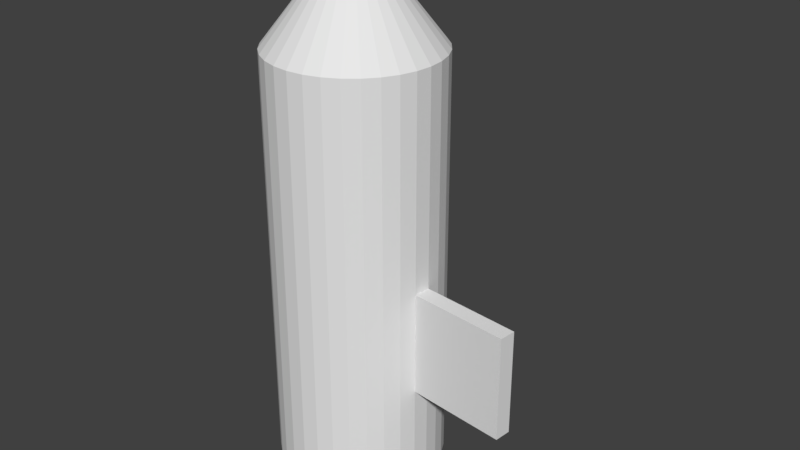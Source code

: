 # Source: NewPoint.blend  (saved by Blender 2.79.0; exported with 4.5.12 LTS)
import bpy
from mathutils import Matrix  # noqa: F401  (used for matrix-valued properties, if any)

bpy.ops.wm.read_factory_settings(use_empty=True)
scene = bpy.context.scene
scene.name = 'Scene'

# ---- collections
col_collection_1 = bpy.data.collections.new('Collection 1'); scene.collection.children.link(col_collection_1)

# ---- world
world_world = bpy.data.worlds.new('World'); scene.world = world_world
world_world.color = (0.05088, 0.05088, 0.05088)
world_world.use_sun_shadow = False
world_world.sun_shadow_jitter_overblur = 0.0
world_world.cycles.sampling_method = 'MANUAL'

# ---- meshes
me_cylinder = bpy.data.meshes.new('Cylinder')
me_cylinder.from_pydata([(0.0, 1.0, -4.024), (0.0, 1.0, 1.0), (0.1951, 0.9808, -4.024), (0.1951, 0.9808, 1.0), (0.3827, 0.9239, -4.024), (0.3827, 0.9239, 1.0), (0.5556, 0.8315, -4.024), (0.5556, 0.8315, 1.0), (0.7071, 0.7071, -4.024), (0.7071, 0.7071, 1.0), (0.8315, 0.5556, -4.024), (0.8315, 0.5556, 1.0), (0.9239, 0.3827, -4.024), (0.9239, 0.3827, 1.0), (0.9808, 0.1951, -4.024), (0.9808, 0.1951, 1.0), (1.0, 7.55e-08, -4.024), (1.0, 7.55e-08, 1.0), (0.9808, -0.1951, -4.024), (0.9808, -0.1951, 1.0), (0.9239, -0.3827, -4.024), (0.9239, -0.3827, 1.0), (0.8315, -0.5556, -4.024), (0.8315, -0.5556, 1.0), (0.7071, -0.7071, -4.024), (0.7071, -0.7071, 1.0), (0.5556, -0.8315, -4.024), (0.5556, -0.8315, 1.0), (0.3827, -0.9239, -4.024), (0.3827, -0.9239, 1.0), (0.1951, -0.9808, -4.024), (0.1951, -0.9808, 1.0), (-3.258e-07, -1.0, -4.024), (-3.258e-07, -1.0, 1.0), (-0.1951, -0.9808, -4.024), (-0.1951, -0.9808, 1.0), (-0.3827, -0.9239, -4.024), (-0.3827, -0.9239, 1.0), (-0.5556, -0.8315, -4.024), (-0.5556, -0.8315, 1.0), (-0.7071, -0.7071, -4.024), (-0.7071, -0.7071, 1.0), (-0.8315, -0.5556, -4.024), (-0.8315, -0.5556, 1.0), (-0.9239, -0.3827, -4.024), (-0.9239, -0.3827, 1.0), (-0.9808, -0.1951, -4.024), (-0.9808, -0.1951, 1.0), (-1.0, 9.656e-07, -4.024), (-1.0, 9.656e-07, 1.0), (-0.9808, 0.1951, -4.024), (-0.9808, 0.1951, 1.0), (-0.9239, 0.3827, -4.024), (-0.9239, 0.3827, 1.0), (-0.8315, 0.5556, -4.024), (-0.8315, 0.5556, 1.0), (-0.7071, 0.7071, -4.024), (-0.7071, 0.7071, 1.0), (-0.5556, 0.8315, -4.024), (-0.5556, 0.8315, 1.0), (-0.3827, 0.9239, -4.024), (-0.3827, 0.9239, 1.0), (-0.1951, 0.9808, -4.024), (-0.1951, 0.9808, 1.0), (-1.629e-07, 4.411e-06, 2.282), (1.0, 7.55e-08, -0.256), (1.0, 7.55e-08, -1.512), (1.0, 7.55e-08, -2.768), (0.9952, -0.04877, -4.024), (0.9904, -0.09755, -4.024), (0.9856, -0.1463, -4.024), (0.9856, -0.1463, 1.0), (0.9904, -0.09755, 1.0), (0.9952, -0.04877, 1.0), (0.9808, -0.1951, -0.256), (0.9808, -0.1951, -1.512), (0.9808, -0.1951, -2.768), (0.9952, -0.04877, -2.768), (0.9904, -0.09755, -2.768), (0.9856, -0.1463, -2.768), (0.9952, -0.04877, -1.512), (0.9904, -0.09755, -1.512), (0.9856, -0.1463, -1.512), (0.9952, -0.04877, -0.256), (0.9904, -0.09755, -0.256), (0.9856, -0.1463, -0.256), (2.202, -0.1184, -1.512), (2.202, -0.1184, -2.768), (2.182, -0.3134, -1.512), (2.182, -0.3134, -2.768), (2.187, -0.2647, -2.768), (2.197, -0.1671, -2.768), (2.192, -0.2159, -2.768), (2.187, -0.2647, -1.512), (2.197, -0.1671, -1.512), (2.192, -0.2159, -1.512)], [], [(0, 1, 3, 2), (2, 3, 5, 4), (4, 5, 7, 6), (6, 7, 9, 8), (8, 9, 11, 10), (10, 11, 13, 12), (12, 13, 15, 14), (14, 15, 17, 65, 66, 67, 16), (85, 71, 19, 74), (18, 76, 75, 74, 19, 21, 20), (20, 21, 23, 22), (22, 23, 25, 24), (24, 25, 27, 26), (26, 27, 29, 28), (28, 29, 31, 30), (30, 31, 33, 32), (32, 33, 35, 34), (34, 35, 37, 36), (36, 37, 39, 38), (38, 39, 41, 40), (40, 41, 43, 42), (42, 43, 45, 44), (44, 45, 47, 46), (46, 47, 49, 48), (48, 49, 51, 50), (50, 51, 53, 52), (52, 53, 55, 54), (54, 55, 57, 56), (56, 57, 59, 58), (58, 59, 61, 60), (3, 64, 5), (60, 61, 63, 62), (62, 63, 1, 0), (0, 2, 4, 6, 8, 10, 12, 14, 16, 68, 69, 70, 18, 20, 22, 24, 26, 28, 30, 32, 34, 36, 38, 40, 42, 44, 46, 48, 50, 52, 54, 56, 58, 60, 62), (33, 64, 35), (31, 64, 33), (63, 64, 1), (29, 64, 31), (61, 64, 63), (27, 64, 29), (59, 64, 61), (25, 64, 27), (57, 64, 59), (23, 64, 25), (55, 64, 57), (21, 64, 23), (53, 64, 55), (19, 64, 21), (51, 64, 53), (17, 64, 19, 71, 72, 73), (49, 64, 51), (15, 64, 17), (47, 64, 49), (13, 64, 15), (45, 64, 47), (11, 64, 13), (43, 64, 45), (9, 64, 11), (41, 64, 43), (7, 64, 9), (39, 64, 41), (5, 64, 7), (37, 64, 39), (64, 3, 1), (35, 64, 37), (70, 79, 76, 18), (75, 76, 89, 88), (82, 85, 74, 75), (16, 67, 77, 68), (68, 77, 78, 69), (69, 78, 79, 70), (78, 77, 91, 92), (66, 80, 94, 86), (77, 67, 87, 91), (66, 65, 83, 80), (80, 83, 84, 81), (81, 84, 85, 82), (65, 17, 73, 83), (83, 73, 72, 84), (84, 72, 71, 85), (90, 93, 88, 89), (87, 86, 94, 91), (91, 94, 95, 92), (92, 95, 93, 90), (80, 81, 95, 94), (79, 78, 92, 90), (76, 79, 90, 89), (81, 82, 93, 95), (67, 66, 86, 87), (82, 75, 88, 93)])
me_cylinder.use_remesh_preserve_volume = False
me_cylinder.use_remesh_preserve_attributes = False
me_cylinder.use_mirror_vertex_groups = False
me_cylinder.update()

# ---- objects
ob_cylinder = bpy.data.objects.new('Cylinder', me_cylinder)

# ---- transforms, parenting, visibility, modifiers, constraints
ob_cylinder.location = (-0.2624, -0.1932, 1.0)
ob_cylinder.lineart.crease_threshold = 0.0

# ---- collection membership
col_collection_1.objects.link(ob_cylinder)

# ---- scene / render settings (as saved in the file)
scene.frame_start = 1; scene.frame_end = 250; scene.frame_set(1)
scene.render.engine = 'BLENDER_EEVEE_NEXT'
scene.render.resolution_percentage = 50
scene.render.dither_intensity = 0.0
scene.cycles.use_denoising = False
scene.cycles.samples = 128
scene.cycles.sampling_pattern = 'TABULATED_SOBOL'
scene.cycles.use_adaptive_sampling = False
scene.cycles.use_light_tree = False
scene.cycles.blur_glossy = 0.0
scene.cycles.sample_clamp_indirect = 0.0
scene.view_settings.view_transform = 'Standard'
bpy.context.view_layer.update()

# ---- added for rendering (the .blend has no active camera and no usable light): camera, sun
cam_auto = bpy.data.cameras.new('AutoCamera')
cam_auto.lens = 50.0
cam_auto.sensor_width = 36.0
cam_auto.clip_end = 1000.0
ob_auto_camera = bpy.data.objects.new('AutoCamera', cam_auto)
scene.collection.objects.link(ob_auto_camera)
ob_auto_camera.location = (7.13847, -8.35322, 5.56889)
ob_auto_camera.rotation_euler = (1.09748, -7.21219e-08, 0.694738)
scene.camera = ob_auto_camera
light_auto_sun = bpy.data.lights.new('AutoSun', 'SUN')
light_auto_sun.energy = 3.0
light_auto_sun.angle = 0.0523599
ob_auto_sun = bpy.data.objects.new('AutoSun', light_auto_sun)
scene.collection.objects.link(ob_auto_sun)
ob_auto_sun.rotation_euler = (0.872665, 0.174533, 0.523599)
bpy.context.view_layer.update()
